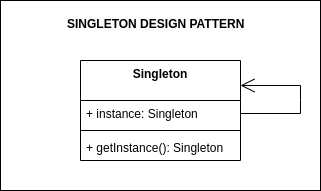

The diagram above was exported from draw.io. Its source (the exported page's mxGraphModel, read from the mxfile embedded in the PNG):
<mxGraphModel dx="1434" dy="756" grid="1" gridSize="10" guides="1" tooltips="1" connect="1" arrows="1" fold="1" page="1" pageScale="1" pageWidth="850" pageHeight="1100" math="0" shadow="0">
  <root>
    <mxCell id="0" />
    <mxCell id="1" parent="0" />
    <mxCell id="K-dhFgdDiuTtnYA0NPHA-6" value="" style="rounded=0;whiteSpace=wrap;html=1;" vertex="1" parent="1">
      <mxGeometry x="160" y="160" width="320" height="190" as="geometry" />
    </mxCell>
    <mxCell id="K-dhFgdDiuTtnYA0NPHA-1" value="Singleton" style="swimlane;fontStyle=1;align=center;verticalAlign=top;childLayout=stackLayout;horizontal=1;startSize=40;horizontalStack=0;resizeParent=1;resizeParentMax=0;resizeLast=0;collapsible=1;marginBottom=0;whiteSpace=wrap;html=1;" vertex="1" parent="1">
      <mxGeometry x="240" y="220" width="160" height="100" as="geometry" />
    </mxCell>
    <mxCell id="K-dhFgdDiuTtnYA0NPHA-2" value="+ instance: Singleton" style="text;strokeColor=none;fillColor=none;align=left;verticalAlign=top;spacingLeft=4;spacingRight=4;overflow=hidden;rotatable=0;points=[[0,0.5],[1,0.5]];portConstraint=eastwest;whiteSpace=wrap;html=1;" vertex="1" parent="K-dhFgdDiuTtnYA0NPHA-1">
      <mxGeometry y="40" width="160" height="26" as="geometry" />
    </mxCell>
    <mxCell id="K-dhFgdDiuTtnYA0NPHA-3" value="" style="line;strokeWidth=1;fillColor=none;align=left;verticalAlign=middle;spacingTop=-1;spacingLeft=3;spacingRight=3;rotatable=0;labelPosition=right;points=[];portConstraint=eastwest;strokeColor=inherit;" vertex="1" parent="K-dhFgdDiuTtnYA0NPHA-1">
      <mxGeometry y="66" width="160" height="8" as="geometry" />
    </mxCell>
    <mxCell id="K-dhFgdDiuTtnYA0NPHA-4" value="+&amp;nbsp;getInstance():&amp;nbsp;Singleton" style="text;strokeColor=none;fillColor=none;align=left;verticalAlign=top;spacingLeft=4;spacingRight=4;overflow=hidden;rotatable=0;points=[[0,0.5],[1,0.5]];portConstraint=eastwest;whiteSpace=wrap;html=1;" vertex="1" parent="K-dhFgdDiuTtnYA0NPHA-1">
      <mxGeometry y="74" width="160" height="26" as="geometry" />
    </mxCell>
    <mxCell id="K-dhFgdDiuTtnYA0NPHA-5" value="" style="endArrow=open;endFill=1;endSize=12;html=1;rounded=0;exitX=1;exitY=0.5;exitDx=0;exitDy=0;entryX=1;entryY=0.25;entryDx=0;entryDy=0;" edge="1" parent="K-dhFgdDiuTtnYA0NPHA-1" source="K-dhFgdDiuTtnYA0NPHA-2" target="K-dhFgdDiuTtnYA0NPHA-1">
      <mxGeometry width="160" relative="1" as="geometry">
        <mxPoint x="180" y="220" as="sourcePoint" />
        <mxPoint x="230" y="50" as="targetPoint" />
        <Array as="points">
          <mxPoint x="220" y="53" />
          <mxPoint x="220" y="40" />
          <mxPoint x="220" y="25" />
        </Array>
      </mxGeometry>
    </mxCell>
    <mxCell id="7e4hbbiamB2XM80XlFVi-1" value="&lt;b style=&quot;border-color: var(--border-color); color: rgb(0, 0, 0); font-family: Helvetica; font-size: 12px; font-style: normal; font-variant-ligatures: normal; font-variant-caps: normal; letter-spacing: normal; orphans: 2; text-align: center; text-indent: 0px; text-transform: none; widows: 2; word-spacing: 0px; -webkit-text-stroke-width: 0px; background-color: rgb(251, 251, 251); text-decoration-thickness: initial; text-decoration-style: initial; text-decoration-color: initial;&quot;&gt;SINGLETON DESIGN PATTERN&lt;/b&gt;" style="text;whiteSpace=wrap;html=1;" vertex="1" parent="1">
      <mxGeometry x="225" y="170" width="210" height="40" as="geometry" />
    </mxCell>
  </root>
</mxGraphModel>